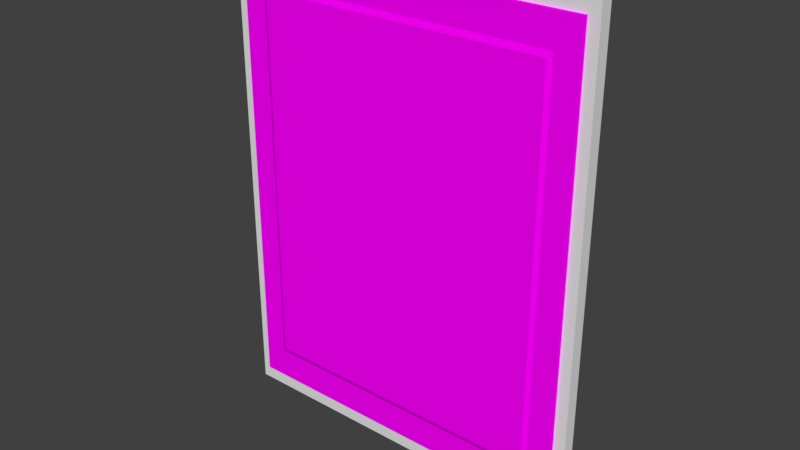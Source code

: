 # Source: corkboard.blend  (saved by Blender 2.79.0; exported with 4.5.12 LTS)
import bpy
from mathutils import Matrix  # noqa: F401  (used for matrix-valued properties, if any)

bpy.ops.wm.read_factory_settings(use_empty=True)
scene = bpy.context.scene
scene.name = 'Scene'

# ---- collections
col_collection_1 = bpy.data.collections.new('Collection 1'); scene.collection.children.link(col_collection_1)

# ---- images (referenced by path relative to the original .blend; pixels are not part of the script)
import os
ASSET_DIR = os.environ.get("B2B_ASSET_DIR", "")  # directory of the original .blend (textures are referenced by path, not embedded)
HERE = os.path.dirname(os.path.abspath(__file__))  # packed textures are extracted next to this script under _unpacked/

def load_image(name, relpath, width, height, colorspace="sRGB"):
    """Load a texture the original file referenced (path relative to the .blend, or extracted next to this script)."""
    p = next((c for c in (os.path.join(HERE, relpath), os.path.join(ASSET_DIR, relpath)) if relpath and os.path.exists(c)), "")
    if p:
        img = bpy.data.images.load(p, check_existing=True)
        img.name = name
    else:  # same state as the original file: an image datablock whose file is absent (Cycles renders it pink)
        img = bpy.data.images.new(name, width, height)
        img.source = "FILE"
        img.filepath = "//" + (relpath or name)
    img.colorspace_settings.name = colorspace
    return img
img_corkboard_finaltexture_png = load_image('corkboard_finaltexture.png', 'corkboard_finaltexture.png', 1024, 1024, 'sRGB')

# ---- materials (node trees are filled in below, after node groups)
mat_material_001 = bpy.data.materials.new('Material.001')
mat_material_001.alpha_threshold = 0.0
mat_material_001.roughness = 0.5
mat_material = bpy.data.materials.new('Material')
mat_material.alpha_threshold = 0.0
mat_material.roughness = 0.5
mat_material.line_color = (0.0, 0.0, 0.0, 1.0)

# ---- material node trees
mat_material_001.use_nodes = True; mat_material_001.node_tree.nodes.clear()
_N = mat_material_001.node_tree.nodes; _L = mat_material_001.node_tree.links
n0 = _N.new('ShaderNodeOutputMaterial'); n0.name = 'Material Output'; n0.location = (300, 300)
n1 = _N.new('ShaderNodeBsdfDiffuse'); n1.name = 'Diffuse BSDF'; n1.location = (10, 300)
n2 = _N.new('ShaderNodeTexImage'); n2.name = 'Image Texture'; n2.location = (-183, 320)
n2.width = 143
n2.image = img_corkboard_finaltexture_png
_L.new(n1.outputs[0], n0.inputs[0])
_L.new(n2.outputs[0], n1.inputs[0])
n0.is_active_output = True

# ---- world
world_world = bpy.data.worlds.new('World'); scene.world = world_world
world_world.color = (0.05088, 0.05088, 0.05088)
world_world.use_sun_shadow = False
world_world.sun_shadow_jitter_overblur = 0.0
world_world.cycles.sampling_method = 'MANUAL'

# ---- meshes
me_plane = bpy.data.meshes.new('Plane')
me_plane.from_pydata([(-4.84, -3.914, 6.547e-07), (5.056, -3.927, -4.228e-07), (-4.864, 3.787, 4.032e-07), (5.056, 3.769, -6.774e-07), (-4.84, -3.914, 0.1), (5.056, -3.927, 0.1), (-4.864, 3.787, 0.1), (5.056, 3.769, 0.1), (-4.168, -3.392, 0.006796), (4.383, -3.403, 0.006795), (-4.189, 3.263, 0.006796), (4.383, 3.247, 0.006795), (-4.038, -3.291, 0.1454), (4.253, -3.302, 0.1454), (-4.059, 3.161, 0.1454), (4.253, 3.146, 0.1454), (4.683, 3.48, -0.0118), (-4.49, 3.496, -0.0118), (4.683, -3.637, -0.0118), (-4.467, -3.624, -0.01179), (-4.467, -3.624, 0.08821), (4.683, -3.637, 0.0882), (-4.49, 3.496, 0.0882), (4.683, 3.48, 0.0882)], [(7, 23), (6, 22), (4, 20), (5, 21)], [(0, 2, 3, 1), (4, 5, 7, 6), (3, 2, 6, 7), (0, 1, 5, 4), (1, 3, 7, 5), (2, 0, 4, 6), (8, 10, 11, 9), (16, 17, 14, 15), (18, 16, 15, 13), (22, 20, 19, 17), (19, 18, 13, 12), (23, 22, 17, 16), (21, 23, 16, 18), (20, 21, 18, 19), (12, 13, 15, 14), (20, 22, 23, 21), (17, 19, 12, 14)])
_uv = me_plane.uv_layers.new(name='UVMap')
_uv.uv.foreach_set('vector', [0.7371, 0.5177, 0.3685, 0.5196, 0.3688, 0.0005524, 0.7371, 0.0, 0.3685, 0.001855, 0.3685, 0.5196, 0.0002149, 0.519, 0.0, 0.0, 0.7419, 0.0, 0.7419, 0.519, 0.7371, 0.519, 0.7371, 0.0, 0.7419, 0.5177, 0.7419, 0.0, 0.7467, 0.0, 0.7467, 0.5177, 0.7658, 0.0, 0.7658, 0.4026, 0.761, 0.4026, 0.761, 0.0, 0.761, 0.0, 0.761, 0.4029, 0.7562, 0.4029, 0.7562, 1.247e-08, 1.0, 0.9669, 0.6815, 0.9685, 0.6817, 0.5201, 1.0, 0.5196, 0.0001987, 0.9995, 0.0, 0.5196, 0.016, 0.5422, 0.01618, 0.977, 0.3408, 1.0, 0.0001987, 0.9995, 0.01618, 0.977, 0.3248, 0.9775, 0.7658, 0.3725, 0.7658, 0.0, 0.7706, 1.247e-08, 0.7706, 0.3725, 0.3408, 0.5213, 0.3408, 1.0, 0.3248, 0.9775, 0.3248, 0.5437, 0.7467, 0.4799, 0.7467, 0.0, 0.7514, 0.0, 0.7514, 0.4799, 0.7706, 0.3723, 0.7706, 1.247e-08, 0.7754, 0.0, 0.7754, 0.3723, 0.7514, 0.4787, 0.7514, 0.0, 0.7562, 0.0, 0.7562, 0.4787, 0.3248, 0.5437, 0.3248, 0.9775, 0.01618, 0.977, 0.016, 0.5422, 0.6815, 0.9983, 0.3408, 1.0, 0.341, 0.5201, 0.6815, 0.5196, 0.0, 0.5196, 0.3408, 0.5213, 0.3248, 0.5437, 0.016, 0.5422])
_uv.active_render = True
_uv = me_plane.uv_layers.new(name='UVMap.001')
_uv.uv.foreach_set('vector', [0.38, 0.001001, 0.001001, 0.001001, 0.001001, 0.399, 0.38, 0.399, 0.38, 0.401, 0.001001, 0.401, 0.001001, 0.799, 0.38, 0.799, 0.382, 0.849, 0.7609, 0.849, 0.7609, 0.801, 0.382, 0.801, 0.8561, 0.799, 0.8561, 0.401, 0.8105, 0.401, 0.8105, 0.799, 0.382, 0.949, 0.7609, 0.949, 0.7609, 0.901, 0.382, 0.901, 0.8085, 0.799, 0.8085, 0.401, 0.7629, 0.401, 0.7629, 0.799, 0.7609, 0.401, 0.382, 0.401, 0.382, 0.799, 0.7609, 0.799, 0.001001, 0.849, 0.38, 0.849, 0.38, 0.801, 0.001001, 0.801, 0.999, 0.399, 0.999, 0.001001, 0.9534, 0.001001, 0.9534, 0.399, 0.001001, 0.899, 0.38, 0.899, 0.38, 0.851, 0.001001, 0.851, 0.9038, 0.799, 0.9038, 0.401, 0.8581, 0.401, 0.8581, 0.799, 0.382, 0.899, 0.7609, 0.899, 0.7609, 0.851, 0.382, 0.851, 0.9514, 0.799, 0.9514, 0.401, 0.9058, 0.401, 0.9058, 0.799, 0.001001, 0.949, 0.38, 0.949, 0.38, 0.901, 0.001001, 0.901, 0.9514, 0.399, 0.9514, 0.001001, 0.7629, 0.001001, 0.7629, 0.399, 0.7609, 0.001001, 0.382, 0.001001, 0.382, 0.399, 0.7609, 0.399, 0.001001, 0.999, 0.38, 0.999, 0.38, 0.951, 0.001001, 0.951])
me_plane.materials.append(mat_material_001)
me_plane.use_remesh_preserve_volume = False
me_plane.use_remesh_preserve_attributes = False
me_plane.use_mirror_vertex_groups = False
me_plane.update()
me_cube = bpy.data.meshes.new('Cube')
me_cube.from_pydata([(1.036, 0.07577, -1.288), (1.036, 0.00694, -1.288), (-1.0, 0.00694, -1.288), (-1.0, 0.07577, -1.288), (1.036, 0.07577, 1.342), (1.036, 0.00694, 1.342), (-1.0, 0.006941, 1.342), (-1.0, 0.07577, 1.342)], [], [(0, 1, 2, 3), (4, 7, 6, 5), (0, 4, 5, 1), (1, 5, 6, 2), (2, 6, 7, 3), (4, 0, 3, 7)])
me_cube.materials.append(mat_material)
me_cube.use_remesh_preserve_volume = False
me_cube.use_remesh_preserve_attributes = False
me_cube.use_mirror_vertex_groups = False
me_cube.update()

# ---- objects
ob_plane = bpy.data.objects.new('Plane', me_plane)
ob_cube = bpy.data.objects.new('Cube', me_cube)

# ---- transforms, parenting, visibility, modifiers, constraints
ob_plane.location = (0.0, -0.2901, 0.0)
ob_plane.rotation_euler = (1.571, 1.571, 0.0)
ob_plane.lineart.crease_threshold = 0.0
ob_cube.location = (0.0, 0.0, 0.0)
ob_cube.scale = (-4.034, -4.034, -4.034)
ob_cube.lock_rotations_4d = False
ob_cube.empty_display_type = 'ARROWS'
ob_cube.lineart.crease_threshold = 0.0

# ---- collection membership
col_collection_1.objects.link(ob_plane)
col_collection_1.objects.link(ob_cube)

# ---- scene / render settings (as saved in the file)
scene.frame_start = 1; scene.frame_end = 250; scene.frame_set(1)
scene.render.engine = 'CYCLES'
scene.render.resolution_percentage = 50
scene.render.dither_intensity = 0.0
scene.cycles.use_denoising = False
scene.cycles.samples = 128
scene.cycles.sampling_pattern = 'TABULATED_SOBOL'
scene.cycles.light_sampling_threshold = 0.0
scene.cycles.use_adaptive_sampling = False
scene.cycles.use_light_tree = False
scene.cycles.blur_glossy = 0.0
scene.cycles.sample_clamp_indirect = 0.0
scene.view_settings.view_transform = 'Standard'
bpy.context.view_layer.update()

# ---- added for rendering (the .blend has no active camera and no usable light): camera, sun
cam_auto = bpy.data.cameras.new('AutoCamera')
cam_auto.lens = 50.0
cam_auto.sensor_width = 36.0
cam_auto.clip_end = 1000.0
ob_auto_camera = bpy.data.objects.new('AutoCamera', cam_auto)
scene.collection.objects.link(ob_auto_camera)
ob_auto_camera.location = (12.3449, -15.1327, 9.82517)
ob_auto_camera.rotation_euler = (1.09748, -7.21219e-08, 0.694738)
scene.camera = ob_auto_camera
light_auto_sun = bpy.data.lights.new('AutoSun', 'SUN')
light_auto_sun.energy = 3.0
light_auto_sun.angle = 0.0523599
ob_auto_sun = bpy.data.objects.new('AutoSun', light_auto_sun)
scene.collection.objects.link(ob_auto_sun)
ob_auto_sun.rotation_euler = (0.872665, 0.174533, 0.523599)
bpy.context.view_layer.update()
